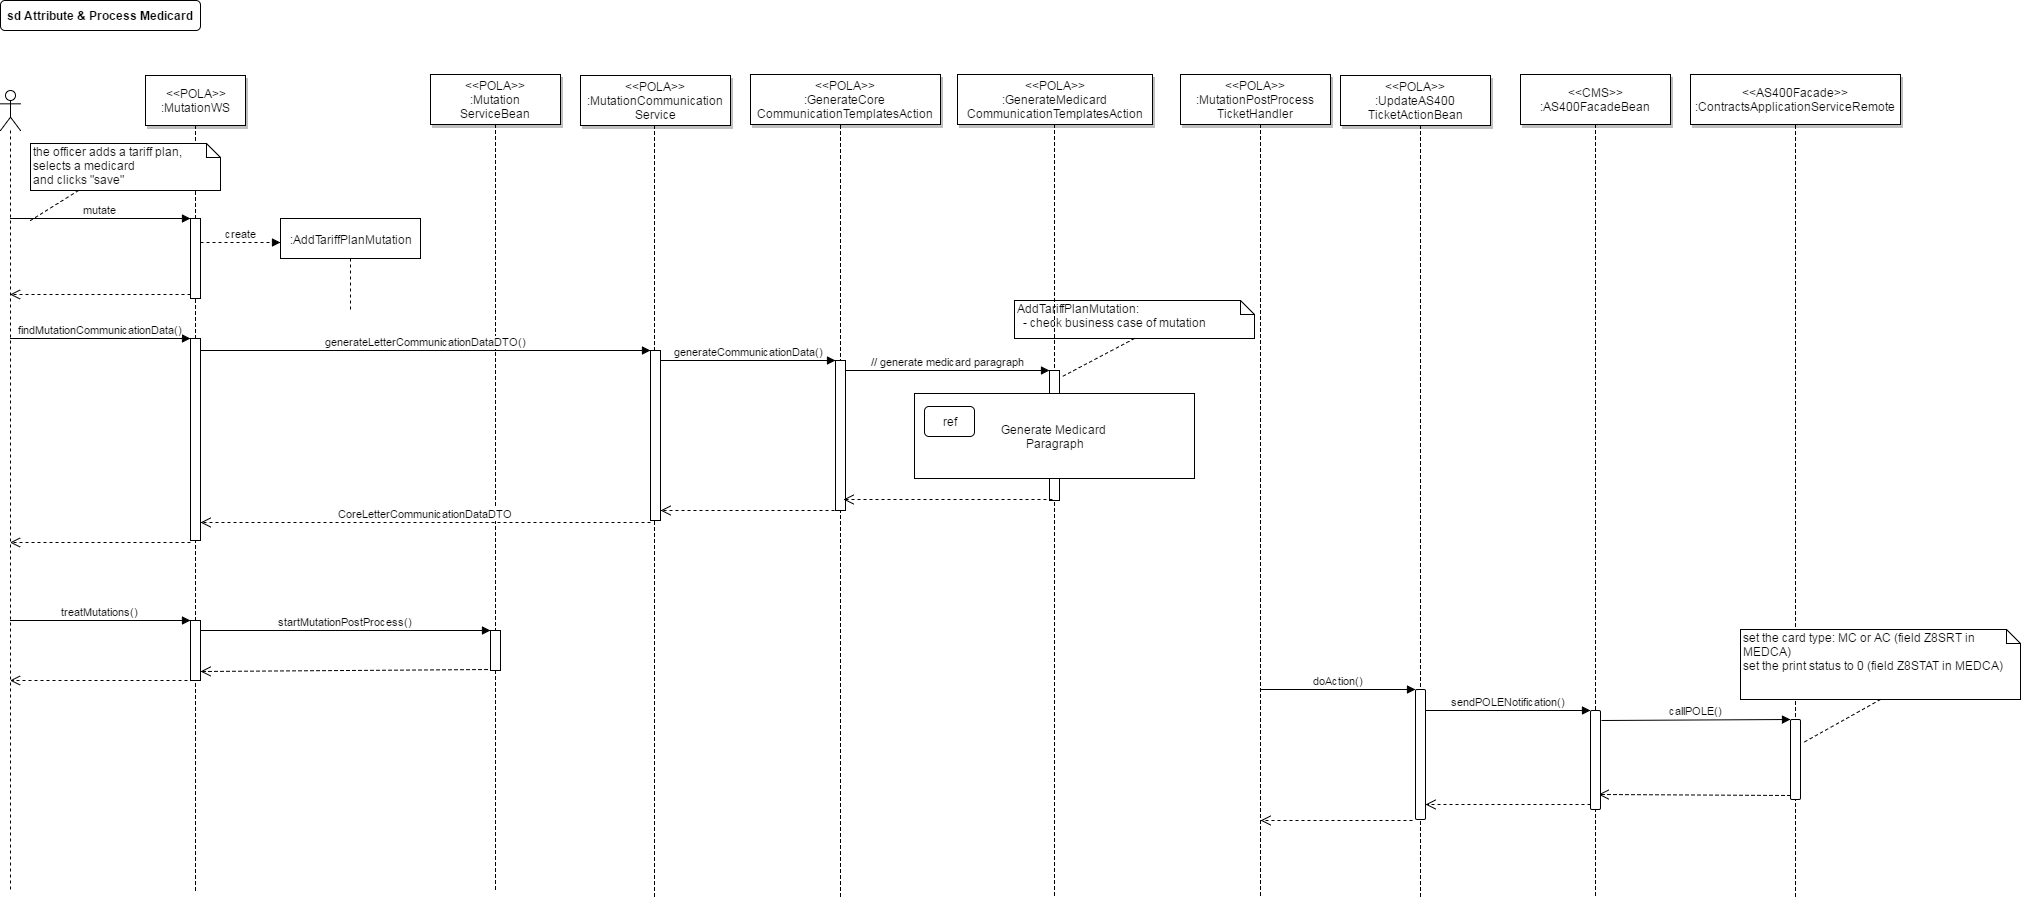

The diagram above was exported from draw.io. Its source (the exported page's mxGraphModel, read from the mxfile embedded in the PNG):
<mxGraphModel dx="1826" dy="1155" grid="1" gridSize="10" guides="1" tooltips="1" connect="1" arrows="1" fold="1" page="0" pageScale="1.5" pageWidth="826" pageHeight="1169" background="#ffffff" math="0" shadow="0">
  <root>
    <mxCell id="0" style=";html=1;" />
    <mxCell id="1" style=";html=1;" parent="0" />
    <mxCell id="202" value="" style="edgeStyle=elbowEdgeStyle;elbow=horizontal;endArrow=none;dashed=1;html=1;exitX=0.5;exitY=1;" edge="1" parent="1">
      <mxGeometry x="724" y="320" width="100" height="100" as="geometry">
        <mxPoint x="364" y="105" as="sourcePoint" />
        <mxPoint x="364" y="878" as="targetPoint" />
      </mxGeometry>
    </mxCell>
    <mxCell id="71" value="sd Attribute &amp;amp; Process Medicard" style="rounded=1;fontStyle=1;fillColor=#FFFFFF;strokeColor=#000000;html=1;" parent="1" vertex="1">
      <mxGeometry x="-290" y="-20" width="200" height="30" as="geometry" />
    </mxCell>
    <mxCell id="131" value="" style="shape=umlLifeline;participant=umlActor;perimeter=lifelinePerimeter;whiteSpace=wrap;html=1;container=1;collapsible=0;recursiveResize=0;verticalAlign=top;spacingTop=36;labelBackgroundColor=#ffffff;outlineConnect=0;rounded=0;" parent="1" vertex="1">
      <mxGeometry x="-290" y="70" width="20" height="800" as="geometry" />
    </mxCell>
    <mxCell id="132" value="" style="edgeStyle=elbowEdgeStyle;elbow=horizontal;endArrow=none;dashed=1;html=1;exitX=0.5;exitY=1;" parent="1" source="136" edge="1">
      <mxGeometry x="265" y="320" width="100" height="100" as="geometry">
        <mxPoint x="-100" y="115" as="sourcePoint" />
        <mxPoint x="-95" y="870" as="targetPoint" />
      </mxGeometry>
    </mxCell>
    <mxCell id="133" value="" style="html=1;points=[];perimeter=orthogonalPerimeter;rounded=0;" parent="1" vertex="1">
      <mxGeometry x="-100" y="318" width="10" height="202" as="geometry" />
    </mxCell>
    <mxCell id="134" value="findMutationCommunicationData()" style="html=1;verticalAlign=bottom;endArrow=block;entryX=0;entryY=0;" parent="1" target="133" edge="1">
      <mxGeometry relative="1" as="geometry">
        <mxPoint x="-280.5" y="318" as="sourcePoint" />
      </mxGeometry>
    </mxCell>
    <mxCell id="135" value="" style="html=1;verticalAlign=bottom;endArrow=open;dashed=1;endSize=8;exitX=0;exitY=1.01;exitPerimeter=0;" parent="1" source="133" target="131" edge="1">
      <mxGeometry relative="1" as="geometry">
        <mxPoint x="-280.5" y="397" as="targetPoint" />
        <mxPoint x="-100" y="397" as="sourcePoint" />
      </mxGeometry>
    </mxCell>
    <mxCell id="136" value="&amp;lt;&amp;lt;POLA&amp;gt;&amp;gt;&lt;br&gt;:&lt;span&gt;MutationWS&lt;/span&gt;" style="shadow=1;fillColor=#FFFFFF;strokeColor=#000000;html=1;" parent="1" vertex="1">
      <mxGeometry x="-145" y="55" width="100" height="50" as="geometry" />
    </mxCell>
    <mxCell id="138" value="" style="html=1;points=[];perimeter=orthogonalPerimeter;rounded=0;" parent="1" vertex="1">
      <mxGeometry x="-100" y="600" width="10" height="60" as="geometry" />
    </mxCell>
    <mxCell id="139" value="treatMutations()" style="html=1;verticalAlign=bottom;endArrow=block;" parent="1" edge="1">
      <mxGeometry relative="1" as="geometry">
        <mxPoint x="-280.5" y="600" as="sourcePoint" />
        <mxPoint x="-100" y="600" as="targetPoint" />
      </mxGeometry>
    </mxCell>
    <mxCell id="140" value="" style="html=1;verticalAlign=bottom;endArrow=open;dashed=1;endSize=8;exitX=-0.3;exitY=0.993;exitPerimeter=0;" parent="1" source="138" target="131" edge="1">
      <mxGeometry relative="1" as="geometry">
        <mxPoint x="-280.5" y="752" as="targetPoint" />
      </mxGeometry>
    </mxCell>
    <mxCell id="142" value="" style="html=1;points=[];perimeter=orthogonalPerimeter;rounded=0;" parent="1" vertex="1">
      <mxGeometry x="-100" y="198" width="10" height="80" as="geometry" />
    </mxCell>
    <mxCell id="143" value="mutate" style="html=1;verticalAlign=bottom;endArrow=block;entryX=0;entryY=0;" parent="1" target="142" edge="1">
      <mxGeometry relative="1" as="geometry">
        <mxPoint x="-280.5" y="198" as="sourcePoint" />
      </mxGeometry>
    </mxCell>
    <mxCell id="144" value="" style="html=1;verticalAlign=bottom;endArrow=open;dashed=1;endSize=8;exitX=0;exitY=0.95;" parent="1" source="142" edge="1">
      <mxGeometry relative="1" as="geometry">
        <mxPoint x="-280.5" y="274" as="targetPoint" />
      </mxGeometry>
    </mxCell>
    <mxCell id="147" value="&amp;lt;&amp;lt;POLA&amp;gt;&amp;gt;&lt;br&gt;&lt;span&gt;:Mutation&lt;br&gt;ServiceBean&lt;/span&gt;" style="shadow=1;fillColor=#FFFFFF;strokeColor=#000000;html=1;" parent="1" vertex="1">
      <mxGeometry x="140" y="54" width="130" height="50" as="geometry" />
    </mxCell>
    <mxCell id="148" value="&lt;span lang=&quot;EN-US&quot;&gt;the officer adds a tariff plan, selects a medicard&lt;br&gt;and clicks &quot;save&quot;&lt;/span&gt;" style="shape=note;whiteSpace=wrap;html=1;size=14;verticalAlign=top;align=left;spacingTop=-6;rounded=1;" parent="1" vertex="1">
      <mxGeometry x="-260" y="123" width="190" height="47" as="geometry" />
    </mxCell>
    <mxCell id="149" style="rounded=0;html=1;endFill=0;dashed=1;endArrow=none;exitX=0.25;exitY=1;" parent="1" source="148" edge="1">
      <mxGeometry relative="1" as="geometry">
        <mxPoint x="808.6363636363635" y="173" as="sourcePoint" />
        <mxPoint x="-260" y="200" as="targetPoint" />
      </mxGeometry>
    </mxCell>
    <mxCell id="150" value=":AddTariffPlanMutation" style="shape=umlLifeline;perimeter=lifelinePerimeter;whiteSpace=wrap;html=1;container=1;collapsible=0;recursiveResize=0;outlineConnect=0;rounded=0;" parent="1" vertex="1">
      <mxGeometry x="-10" y="198" width="140" height="92" as="geometry" />
    </mxCell>
    <mxCell id="152" value="create" style="html=1;verticalAlign=bottom;endArrow=block;startSize=8;dashed=1" parent="1" edge="1">
      <mxGeometry width="60" relative="1" as="geometry">
        <mxPoint x="-90" y="222" as="sourcePoint" />
        <mxPoint x="-10" y="222" as="targetPoint" />
      </mxGeometry>
    </mxCell>
    <mxCell id="157" value="" style="edgeStyle=elbowEdgeStyle;elbow=horizontal;endArrow=none;dashed=1;html=1;exitX=0.5;exitY=1;" parent="1" source="158" edge="1">
      <mxGeometry x="565" y="319" width="100" height="100" as="geometry">
        <mxPoint x="205" y="104" as="sourcePoint" />
        <mxPoint x="205" y="870" as="targetPoint" />
      </mxGeometry>
    </mxCell>
    <mxCell id="159" value="startMutationPostProcess()" style="html=1;verticalAlign=bottom;endArrow=block;entryX=0;entryY=0;" parent="1" source="138" target="158" edge="1">
      <mxGeometry relative="1" as="geometry">
        <mxPoint x="115" y="638" as="sourcePoint" />
      </mxGeometry>
    </mxCell>
    <mxCell id="160" value="" style="html=1;verticalAlign=bottom;endArrow=open;dashed=1;endSize=8;exitX=0.3;exitY=0.976;exitPerimeter=0;entryX=1;entryY=0.85;entryPerimeter=0;" parent="1" source="158" target="138" edge="1">
      <mxGeometry relative="1" as="geometry">
        <mxPoint x="-91" y="646" as="targetPoint" />
        <mxPoint x="185" y="717" as="sourcePoint" />
      </mxGeometry>
    </mxCell>
    <mxCell id="161" value="&amp;lt;&amp;lt;POLA&amp;gt;&amp;gt;&lt;br&gt;:MutationCommunication&lt;br&gt;Service&lt;br&gt;" style="shadow=1;fillColor=#FFFFFF;strokeColor=#000000;html=1;" parent="1" vertex="1">
      <mxGeometry x="290" y="55" width="150" height="50" as="geometry" />
    </mxCell>
    <mxCell id="158" value="" style="html=1;points=[];perimeter=orthogonalPerimeter;rounded=0;" parent="1" vertex="1">
      <mxGeometry x="200" y="610" width="10" height="40" as="geometry" />
    </mxCell>
    <mxCell id="163" value="" style="edgeStyle=elbowEdgeStyle;elbow=horizontal;endArrow=none;dashed=1;html=1;exitX=0.5;exitY=1;" parent="1" target="158" edge="1">
      <mxGeometry x="565" y="319" width="100" height="100" as="geometry">
        <mxPoint x="205" y="104" as="sourcePoint" />
        <mxPoint x="205" y="1060" as="targetPoint" />
      </mxGeometry>
    </mxCell>
    <mxCell id="165" value="generateLetterCommunicationDataDTO()" style="html=1;verticalAlign=bottom;endArrow=block;entryX=0;entryY=0;" parent="1" source="133" target="164" edge="1">
      <mxGeometry relative="1" as="geometry">
        <mxPoint x="315" y="342" as="sourcePoint" />
      </mxGeometry>
    </mxCell>
    <mxCell id="166" value="CoreLetterCommunicationDataDTO" style="html=1;verticalAlign=bottom;endArrow=open;dashed=1;endSize=8;exitX=0;exitY=1.012;exitPerimeter=0;" parent="1" source="164" target="133" edge="1">
      <mxGeometry relative="1" as="geometry">
        <mxPoint x="315" y="418" as="targetPoint" />
        <mxPoint x="355" y="496" as="sourcePoint" />
      </mxGeometry>
    </mxCell>
    <mxCell id="164" value="" style="html=1;points=[];perimeter=orthogonalPerimeter;" parent="1" vertex="1">
      <mxGeometry x="360" y="330" width="10" height="170" as="geometry" />
    </mxCell>
    <mxCell id="171" value="&amp;lt;&amp;lt;AS400Facade&amp;gt;&amp;gt;&lt;br&gt;:ContractsApplicationServiceRemote" style="shadow=1;fillColor=#FFFFFF;strokeColor=#000000;html=1;" parent="1" vertex="1">
      <mxGeometry x="1400" y="54" width="210" height="50" as="geometry" />
    </mxCell>
    <mxCell id="172" value="&amp;lt;&amp;lt;POLA&amp;gt;&amp;gt;&lt;br&gt;:GenerateCore&lt;br&gt;CommunicationTemplatesAction&lt;br&gt;" style="shadow=1;fillColor=#FFFFFF;strokeColor=#000000;html=1;" parent="1" vertex="1">
      <mxGeometry x="460" y="54" width="190" height="50" as="geometry" />
    </mxCell>
    <mxCell id="173" value="" style="edgeStyle=elbowEdgeStyle;elbow=horizontal;endArrow=none;dashed=1;html=1;exitX=0.5;exitY=1;" parent="1" edge="1">
      <mxGeometry x="910" y="320" width="100" height="100" as="geometry">
        <mxPoint x="550" y="105" as="sourcePoint" />
        <mxPoint x="550" y="878" as="targetPoint" />
      </mxGeometry>
    </mxCell>
    <mxCell id="174" value="" style="html=1;points=[];perimeter=orthogonalPerimeter;" parent="1" vertex="1">
      <mxGeometry x="545" y="340" width="10" height="150" as="geometry" />
    </mxCell>
    <mxCell id="175" value="generateCommunicationData()" style="html=1;verticalAlign=bottom;endArrow=block;entryX=0;entryY=0;" parent="1" target="174" edge="1" source="164">
      <mxGeometry relative="1" as="geometry">
        <mxPoint x="390" y="350" as="sourcePoint" />
      </mxGeometry>
    </mxCell>
    <mxCell id="176" value="" style="html=1;verticalAlign=bottom;endArrow=open;dashed=1;endSize=8;" parent="1" target="164" edge="1">
      <mxGeometry relative="1" as="geometry">
        <mxPoint x="390" y="451" as="targetPoint" />
        <mxPoint x="550" y="490" as="sourcePoint" />
      </mxGeometry>
    </mxCell>
    <mxCell id="177" value="AddTariffPlanMutation:&lt;br&gt;&amp;nbsp; - check business case of mutation" style="shape=note;whiteSpace=wrap;html=1;size=14;verticalAlign=top;align=left;spacingTop=-6;" parent="1" vertex="1">
      <mxGeometry x="724" y="280" width="240" height="38" as="geometry" />
    </mxCell>
    <mxCell id="178" value="&amp;lt;&amp;lt;POLA&amp;gt;&amp;gt;&lt;br&gt;:&lt;span&gt;GenerateMedicard&lt;br&gt;CommunicationTemplatesAction&lt;/span&gt;" style="shadow=1;fillColor=#FFFFFF;strokeColor=#000000;html=1;" parent="1" vertex="1">
      <mxGeometry x="667" y="54" width="195" height="50" as="geometry" />
    </mxCell>
    <mxCell id="179" value="" style="edgeStyle=elbowEdgeStyle;elbow=horizontal;endArrow=none;dashed=1;html=1;exitX=0.5;exitY=1;" parent="1" edge="1">
      <mxGeometry x="1124" y="319" width="100" height="100" as="geometry">
        <mxPoint x="764" y="104" as="sourcePoint" />
        <mxPoint x="764" y="877" as="targetPoint" />
      </mxGeometry>
    </mxCell>
    <mxCell id="182" value="" style="html=1;points=[];perimeter=orthogonalPerimeter;" parent="1" vertex="1">
      <mxGeometry x="759" y="350" width="10" height="130" as="geometry" />
    </mxCell>
    <mxCell id="183" value="// generate medicard paragraph" style="html=1;verticalAlign=bottom;endArrow=block;entryX=0;entryY=0;" parent="1" source="174" target="182" edge="1">
      <mxGeometry relative="1" as="geometry">
        <mxPoint x="765" y="370" as="sourcePoint" />
      </mxGeometry>
    </mxCell>
    <mxCell id="184" value="" style="html=1;verticalAlign=bottom;endArrow=open;dashed=1;endSize=8;exitX=0.3;exitY=0.991;entryX=0.8;entryY=0.925;entryPerimeter=0;exitPerimeter=0;" parent="1" source="182" target="174" edge="1">
      <mxGeometry relative="1" as="geometry">
        <mxPoint x="765" y="446" as="targetPoint" />
      </mxGeometry>
    </mxCell>
    <mxCell id="187" value="" style="group" vertex="1" connectable="0" parent="1">
      <mxGeometry x="624" y="373" width="280" height="85" as="geometry" />
    </mxCell>
    <mxCell id="185" value="Generate Medicard&amp;nbsp;&lt;div&gt;Paragraph&lt;/div&gt;" style="whiteSpace=wrap;html=1;" vertex="1" parent="187">
      <mxGeometry width="280" height="85" as="geometry" />
    </mxCell>
    <mxCell id="186" value="ref" style="whiteSpace=wrap;html=1;rounded=1;" vertex="1" parent="187">
      <mxGeometry x="10" y="13" width="50" height="30" as="geometry" />
    </mxCell>
    <mxCell id="191" style="rounded=0;html=1;endFill=0;dashed=1;endArrow=none;exitX=0.5;exitY=1;entryX=1.1;entryY=0.054;entryPerimeter=0;" edge="1" parent="1" source="177" target="182">
      <mxGeometry relative="1" as="geometry">
        <mxPoint x="683" y="248" as="sourcePoint" />
        <mxPoint x="635" y="278" as="targetPoint" />
      </mxGeometry>
    </mxCell>
    <mxCell id="192" value="" style="edgeStyle=elbowEdgeStyle;elbow=horizontal;endArrow=none;dashed=1;html=1;exitX=0.5;exitY=1;" edge="1" parent="1">
      <mxGeometry x="1665" y="319" width="100" height="100" as="geometry">
        <mxPoint x="1305" y="104" as="sourcePoint" />
        <mxPoint x="1305" y="877" as="targetPoint" />
      </mxGeometry>
    </mxCell>
    <mxCell id="193" value="" style="edgeStyle=elbowEdgeStyle;elbow=horizontal;endArrow=none;dashed=1;html=1;exitX=0.5;exitY=1;" edge="1" parent="1">
      <mxGeometry x="1865" y="320" width="100" height="100" as="geometry">
        <mxPoint x="1505" y="105" as="sourcePoint" />
        <mxPoint x="1505" y="878" as="targetPoint" />
      </mxGeometry>
    </mxCell>
    <mxCell id="194" value="&amp;lt;&amp;lt;CMS&amp;gt;&amp;gt;&lt;br&gt;:AS400FacadeBean" style="shadow=1;fillColor=#FFFFFF;strokeColor=#000000;html=1;" vertex="1" parent="1">
      <mxGeometry x="1230" y="54" width="150" height="50" as="geometry" />
    </mxCell>
    <mxCell id="195" value="" style="html=1;points=[];perimeter=orthogonalPerimeter;rounded=1;" vertex="1" parent="1">
      <mxGeometry x="1500" y="699" width="10" height="80" as="geometry" />
    </mxCell>
    <mxCell id="196" value="callPOLE()" style="html=1;verticalAlign=bottom;endArrow=block;entryX=0;entryY=0;exitX=1.1;exitY=0.1;exitPerimeter=0;" edge="1" target="195" parent="1" source="198">
      <mxGeometry relative="1" as="geometry">
        <mxPoint x="1430" y="699" as="sourcePoint" />
      </mxGeometry>
    </mxCell>
    <mxCell id="197" value="" style="html=1;verticalAlign=bottom;endArrow=open;dashed=1;endSize=8;exitX=0;exitY=0.95;entryX=0.8;entryY=0.848;entryPerimeter=0;" edge="1" source="195" parent="1" target="198">
      <mxGeometry relative="1" as="geometry">
        <mxPoint x="1314" y="771" as="targetPoint" />
      </mxGeometry>
    </mxCell>
    <mxCell id="198" value="" style="html=1;points=[];perimeter=orthogonalPerimeter;rounded=1;" vertex="1" parent="1">
      <mxGeometry x="1300" y="690" width="10" height="99" as="geometry" />
    </mxCell>
    <mxCell id="199" value="sendPOLENotification()" style="html=1;verticalAlign=bottom;endArrow=block;entryX=0;entryY=0;" edge="1" target="198" parent="1" source="206">
      <mxGeometry relative="1" as="geometry">
        <mxPoint x="1140" y="690" as="sourcePoint" />
      </mxGeometry>
    </mxCell>
    <mxCell id="200" value="" style="html=1;verticalAlign=bottom;endArrow=open;dashed=1;endSize=8;exitX=0;exitY=0.95;" edge="1" source="198" parent="1" target="206">
      <mxGeometry relative="1" as="geometry">
        <mxPoint x="1230" y="766" as="targetPoint" />
      </mxGeometry>
    </mxCell>
    <mxCell id="201" value="&amp;lt;&amp;lt;POLA&amp;gt;&amp;gt;&lt;br&gt;:UpdateAS400&lt;br&gt;TicketActionBean" style="shadow=1;fillColor=#FFFFFF;strokeColor=#000000;html=1;" vertex="1" parent="1">
      <mxGeometry x="1050" y="55" width="150" height="50" as="geometry" />
    </mxCell>
    <mxCell id="203" value="" style="edgeStyle=elbowEdgeStyle;elbow=horizontal;endArrow=none;dashed=1;html=1;exitX=0.5;exitY=1;" edge="1" parent="1">
      <mxGeometry x="1490" y="320" width="100" height="100" as="geometry">
        <mxPoint x="1130" y="105" as="sourcePoint" />
        <mxPoint x="1130" y="878" as="targetPoint" />
      </mxGeometry>
    </mxCell>
    <mxCell id="204" value="&amp;lt;&amp;lt;POLA&amp;gt;&amp;gt;&lt;br&gt;:MutationPostProcess&lt;br&gt;TicketHandler&lt;br&gt;" style="shadow=1;fillColor=#FFFFFF;strokeColor=#000000;html=1;" vertex="1" parent="1">
      <mxGeometry x="890" y="54" width="150" height="50" as="geometry" />
    </mxCell>
    <mxCell id="205" value="" style="edgeStyle=elbowEdgeStyle;elbow=horizontal;endArrow=none;dashed=1;html=1;exitX=0.5;exitY=1;" edge="1" parent="1">
      <mxGeometry x="1330" y="319" width="100" height="100" as="geometry">
        <mxPoint x="970" y="104" as="sourcePoint" />
        <mxPoint x="970" y="877" as="targetPoint" />
      </mxGeometry>
    </mxCell>
    <mxCell id="206" value="" style="html=1;points=[];perimeter=orthogonalPerimeter;rounded=1;" vertex="1" parent="1">
      <mxGeometry x="1125" y="669" width="10" height="130" as="geometry" />
    </mxCell>
    <mxCell id="207" value="doAction()" style="html=1;verticalAlign=bottom;endArrow=block;entryX=0;entryY=0;" edge="1" target="206" parent="1">
      <mxGeometry relative="1" as="geometry">
        <mxPoint x="970" y="669" as="sourcePoint" />
      </mxGeometry>
    </mxCell>
    <mxCell id="208" value="" style="html=1;verticalAlign=bottom;endArrow=open;dashed=1;endSize=8;exitX=-0.3;exitY=1.008;exitPerimeter=0;" edge="1" source="206" parent="1">
      <mxGeometry relative="1" as="geometry">
        <mxPoint x="970" y="800" as="targetPoint" />
      </mxGeometry>
    </mxCell>
    <mxCell id="209" value="&lt;div&gt;set the card type: MC or AC (field Z8SRT in MEDCA)&lt;/div&gt;&lt;div&gt;set the print status to 0 (field Z8STAT in MEDCA)&lt;/div&gt;" style="shape=note;whiteSpace=wrap;html=1;size=14;verticalAlign=top;align=left;spacingTop=-6;rounded=1;" vertex="1" parent="1">
      <mxGeometry x="1450" y="609" width="280" height="70" as="geometry" />
    </mxCell>
    <mxCell id="210" style="rounded=0;html=1;endFill=0;dashed=1;endArrow=none;exitX=0.5;exitY=1;entryX=1.3;entryY=0.288;entryPerimeter=0;" edge="1" parent="1" source="209" target="195">
      <mxGeometry relative="1" as="geometry">
        <mxPoint x="1579" y="680" as="sourcePoint" />
        <mxPoint x="1505" y="719" as="targetPoint" />
      </mxGeometry>
    </mxCell>
  </root>
</mxGraphModel>